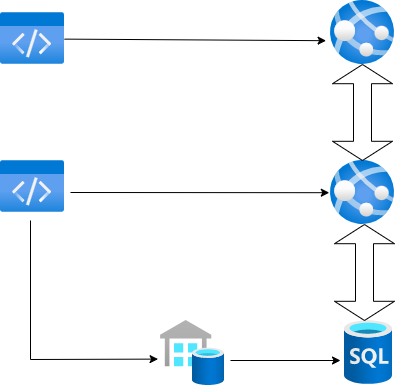

The diagram above was exported from draw.io. Its source (the exported page's mxGraphModel, read from the mxfile embedded in the PNG):
<mxGraphModel dx="1050" dy="549" grid="1" gridSize="10" guides="1" tooltips="1" connect="1" arrows="1" fold="1" page="1" pageScale="1" pageWidth="850" pageHeight="1100" math="0" shadow="0">
  <root>
    <mxCell id="0" />
    <mxCell id="1" parent="0" />
    <mxCell id="IRUBQ3QUJ6DJk5fp3pjQ-2" value="" style="aspect=fixed;html=1;points=[];align=center;image;fontSize=12;image=img/lib/azure2/app_services/App_Services.svg;" vertex="1" parent="1">
      <mxGeometry x="620" y="280" width="64" height="64" as="geometry" />
    </mxCell>
    <mxCell id="IRUBQ3QUJ6DJk5fp3pjQ-4" value="" style="aspect=fixed;html=1;points=[];align=center;image;fontSize=12;image=img/lib/azure2/app_services/App_Services.svg;" vertex="1" parent="1">
      <mxGeometry x="620" y="120" width="64" height="64" as="geometry" />
    </mxCell>
    <mxCell id="IRUBQ3QUJ6DJk5fp3pjQ-5" value="" style="aspect=fixed;html=1;points=[];align=center;image;fontSize=12;image=img/lib/azure2/databases/Azure_SQL_Server_Stretch_Databases.svg;" vertex="1" parent="1">
      <mxGeometry x="450" y="440" width="64" height="65" as="geometry" />
    </mxCell>
    <mxCell id="IRUBQ3QUJ6DJk5fp3pjQ-6" value="" style="aspect=fixed;html=1;points=[];align=center;image;fontSize=12;image=img/lib/azure2/databases/SQL_Database.svg;" vertex="1" parent="1">
      <mxGeometry x="634" y="440" width="48" height="64" as="geometry" />
    </mxCell>
    <mxCell id="IRUBQ3QUJ6DJk5fp3pjQ-7" value="" style="shape=doubleArrow;direction=south;whiteSpace=wrap;html=1;" vertex="1" parent="1">
      <mxGeometry x="622" y="184" width="60" height="96" as="geometry" />
    </mxCell>
    <mxCell id="IRUBQ3QUJ6DJk5fp3pjQ-8" value="" style="shape=doubleArrow;direction=south;whiteSpace=wrap;html=1;" vertex="1" parent="1">
      <mxGeometry x="624" y="344" width="60" height="96" as="geometry" />
    </mxCell>
    <mxCell id="IRUBQ3QUJ6DJk5fp3pjQ-9" value="" style="endArrow=classic;html=1;rounded=0;" edge="1" parent="1">
      <mxGeometry width="50" height="50" relative="1" as="geometry">
        <mxPoint x="520" y="480" as="sourcePoint" />
        <mxPoint x="630" y="480" as="targetPoint" />
      </mxGeometry>
    </mxCell>
    <mxCell id="IRUBQ3QUJ6DJk5fp3pjQ-10" value="" style="endArrow=classic;html=1;rounded=0;entryX=-0.038;entryY=0.594;entryDx=0;entryDy=0;entryPerimeter=0;" edge="1" parent="1" target="IRUBQ3QUJ6DJk5fp3pjQ-5">
      <mxGeometry width="50" height="50" relative="1" as="geometry">
        <mxPoint x="320" y="340" as="sourcePoint" />
        <mxPoint x="370" y="420" as="targetPoint" />
        <Array as="points">
          <mxPoint x="320" y="479" />
        </Array>
      </mxGeometry>
    </mxCell>
    <mxCell id="IRUBQ3QUJ6DJk5fp3pjQ-11" value="" style="aspect=fixed;html=1;points=[];align=center;image;fontSize=12;image=img/lib/azure2/general/Code.svg;" vertex="1" parent="1">
      <mxGeometry x="290" y="132" width="64" height="52" as="geometry" />
    </mxCell>
    <mxCell id="IRUBQ3QUJ6DJk5fp3pjQ-12" value="" style="aspect=fixed;html=1;points=[];align=center;image;fontSize=12;image=img/lib/azure2/general/Code.svg;" vertex="1" parent="1">
      <mxGeometry x="290" y="280" width="64" height="52" as="geometry" />
    </mxCell>
    <mxCell id="IRUBQ3QUJ6DJk5fp3pjQ-13" value="" style="endArrow=classic;html=1;rounded=0;entryX=-0.019;entryY=0.503;entryDx=0;entryDy=0;entryPerimeter=0;" edge="1" parent="1" target="IRUBQ3QUJ6DJk5fp3pjQ-2">
      <mxGeometry width="50" height="50" relative="1" as="geometry">
        <mxPoint x="360" y="312" as="sourcePoint" />
        <mxPoint x="450" y="360" as="targetPoint" />
      </mxGeometry>
    </mxCell>
    <mxCell id="IRUBQ3QUJ6DJk5fp3pjQ-14" value="" style="endArrow=classic;html=1;rounded=0;exitX=1;exitY=0.512;exitDx=0;exitDy=0;exitPerimeter=0;entryX=-0.069;entryY=0.628;entryDx=0;entryDy=0;entryPerimeter=0;" edge="1" parent="1" source="IRUBQ3QUJ6DJk5fp3pjQ-11" target="IRUBQ3QUJ6DJk5fp3pjQ-4">
      <mxGeometry width="50" height="50" relative="1" as="geometry">
        <mxPoint x="514" y="200" as="sourcePoint" />
        <mxPoint x="564" y="150" as="targetPoint" />
      </mxGeometry>
    </mxCell>
  </root>
</mxGraphModel>